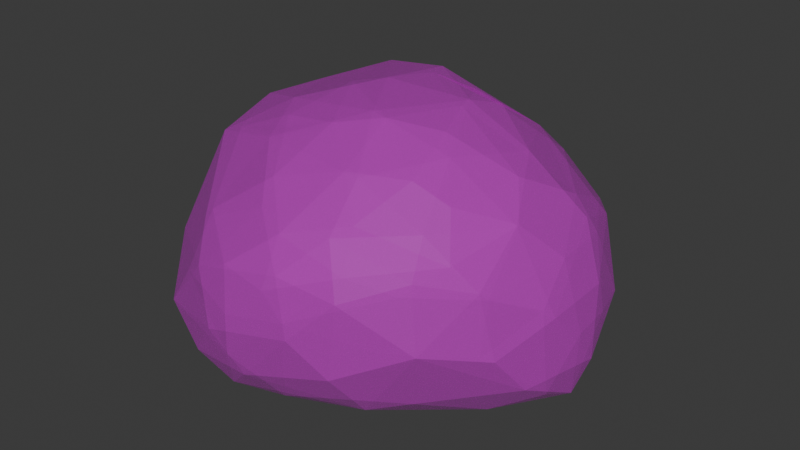 # Source: SM_Prop_Coral_07.blend  (saved by Blender 4.5.88; exported with 4.5.12 LTS)
import bpy
from mathutils import Matrix  # noqa: F401  (used for matrix-valued properties, if any)

bpy.ops.wm.read_factory_settings(use_empty=True)
scene = bpy.context.scene
scene.name = 'Scene'

# ---- collections
col_sm_prop_coral_07 = bpy.data.collections.new('SM_Prop_Coral_07'); scene.collection.children.link(col_sm_prop_coral_07)

# ---- images (referenced by path relative to the original .blend; pixels are not part of the script)
import os
ASSET_DIR = os.environ.get("B2B_ASSET_DIR", "")  # directory of the original .blend (textures are referenced by path, not embedded)
HERE = os.path.dirname(os.path.abspath(__file__))  # packed textures are extracted next to this script under _unpacked/

def load_image(name, relpath, width, height, colorspace="sRGB"):
    """Load a texture the original file referenced (path relative to the .blend, or extracted next to this script)."""
    p = next((c for c in (os.path.join(HERE, relpath), os.path.join(ASSET_DIR, relpath)) if relpath and os.path.exists(c)), "")
    if p:
        img = bpy.data.images.load(p, check_existing=True)
        img.name = name
    else:  # same state as the original file: an image datablock whose file is absent (Cycles renders it pink)
        img = bpy.data.images.new(name, width, height)
        img.source = "FILE"
        img.filepath = "//" + (relpath or name)
    img.colorspace_settings.name = colorspace
    return img
img_file399 = load_image('_file399', 'RopeBridge.png', 1024, 1024, 'sRGB')
img_file399_001 = load_image('_file399.001', 'RopeBridge.png', 1024, 1024, 'Non-Color')

# ---- materials (node trees are filled in below, after node groups)
mat_explorer_mat24 = bpy.data.materials.new('Explorer_MAT24')
mat_explorer_mat24.use_transparency_overlap = False
mat_explorer_mat24.show_transparent_back = False
mat_explorer_mat24.diffuse_color = (1.0, 1.0, 1.0, 1.0)
mat_explorer_mat24.roughness = 0.5528

# ---- material node trees
mat_explorer_mat24.use_nodes = True; mat_explorer_mat24.node_tree.nodes.clear()
_N = mat_explorer_mat24.node_tree.nodes; _L = mat_explorer_mat24.node_tree.links
n0 = _N.new('ShaderNodeBsdfPrincipled'); n0.name = 'Principled BSDF'; n0.location = (-200, 100)
n0.inputs[2].default_value = 0.5528
n0.inputs[27].default_value = (0.0, 0.0, 0.0, 1.0)
n0.inputs[28].default_value = 1.0
n1 = _N.new('ShaderNodeOutputMaterial'); n1.name = 'Material Output'; n1.location = (200, 100)
n2 = _N.new('ShaderNodeNormalMap'); n2.name = 'Normal Map'; n2.location = (-600, -600)
n2.label = 'Normal/Map'
n3 = _N.new('ShaderNodeTexImage'); n3.name = 'Image Texture'; n3.location = (-600, 300)
n3.image = img_file399
n4 = _N.new('ShaderNodeTexImage'); n4.name = 'Image Texture.001'; n4.location = (-600, -300)
n4.image = img_file399_001
_L.new(n0.outputs[0], n1.inputs[0])
_L.new(n2.outputs[0], n0.inputs[5])
_L.new(n3.outputs[0], n0.inputs[0])
_L.new(n4.outputs[0], n0.inputs[4])
n1.is_active_output = True

# ---- world
world_world = bpy.data.worlds.new('World'); scene.world = world_world
world_world.use_nodes = True; world_world.node_tree.nodes.clear()
_N = world_world.node_tree.nodes; _L = world_world.node_tree.links
n0 = _N.new('ShaderNodeOutputWorld'); n0.name = 'World Output'; n0.location = (200, 100)
n1 = _N.new('ShaderNodeBackground'); n1.name = 'Background'; n1.location = (-200, 100)
n1.inputs[0].default_value = (0.05088, 0.05088, 0.05088, 1.0)
_L.new(n1.outputs[0], n0.inputs[0])
n0.is_active_output = True
world_world.color = (0.05088, 0.05088, 0.05088)
world_world.sun_shadow_jitter_overblur = 0.0

# ---- meshes
me_mesh = bpy.data.meshes.new('Mesh')
me_mesh.from_pydata([(-0.1463, -0.01652, 0.01069), (-0.07175, -0.1329, 0.1544), (0.1073, 0.1293, 0.09695), (0.1125, 0.1185, 0.1339), (0.01364, -0.04301, 0.2318), (-0.03861, 0.1225, 0.01336), (-0.1272, 0.08723, 0.04177), (0.04357, -0.09396, 0.2059), (-0.1048, -0.03225, 2.435e-09), (0.1055, 0.02132, 0.2052), (-0.0427, 0.1397, 0.168), (-0.03816, -0.1664, 0.0881), (0.00121, 0.0541, 0.2368), (0.1115, -0.02603, 0.007585), (-0.173, -0.04182, 0.09479), (0.06883, -0.155, 0.08398), (-0.1053, -0.07932, 0.1975), (0.05633, 0.01523, 0.2336), (0.1034, -0.09683, 0.1834), (0.01034, 0.1605, 0.05926), (-0.01282, -0.1306, 0.1802), (0.1788, 0.005602, 0.06688), (-0.1705, 0.02956, 0.1013), (0.06428, 0.02912, 0.005), (-0.0847, 0.01382, 0.2195), (0.1477, 0.03769, 0.1585), (0.02479, -0.1571, 0.1503), (-0.05437, 0.06498, 0.001372), (0.07499, 0.08197, 0.198), (0.1225, -0.1275, 0.1111), (-0.1186, -0.1157, 0.1238), (0.01643, 0.1075, 0.005821), (0.1547, -0.08301, 0.09873), (-0.04772, -0.0871, 0.2096), (-0.01677, 0.1256, 0.1932), (0.07803, 0.1016, 0.02231), (0.07454, -0.1524, 0.1446), (-0.143, -0.02896, 0.1748), (0.08341, -0.04313, 0.2151), (-0.08746, -0.1105, 0.01571), (-0.05789, 0.1473, 0.06062), (-0.06325, -0.158, 0.05522), (0.1348, -0.03448, 0.1755), (-0.06794, 0.1506, 0.1331), (-0.1711, -0.0361, 0.0381), (0.1421, -0.08599, 0.1484), (0.07201, 0.1514, 0.1129), (-0.112, 0.1179, 0.1458), (0.1667, 0.001837, 0.03289), (-0.1094, 0.05137, 0.007287), (0.04004, -0.1653, 0.109), (-0.1484, -0.09317, 0.06536), (-0.009242, 0.0003425, 0.2399), (0.169, 0.02481, 0.1172), (-0.04911, 0.05169, 0.2315), (-0.05832, -0.1541, 0.1277), (0.1614, -0.05334, 0.06294), (0.002966, 0.1664, 0.1034), (-0.1479, 0.0304, 0.1661), (-0.01997, -0.1128, 0.007946), (0.1613, 0.06571, 0.09035), (0.132, 0.0715, 0.03638), (-0.09599, 0.1367, 0.0803), (0.1695, -0.03365, 0.1157), (-0.1349, -0.06989, 0.01655), (0.07285, 0.1388, 0.05618), (-0.04156, 0.0966, 0.2109), (-0.1689, 0.03024, 0.04232), (0.1394, 0.01224, 0.01311), (0.06305, 0.04606, 0.2238), (-0.1431, 0.07901, 0.1451), (0.06765, 0.1323, 0.1597), (-0.1426, 0.09329, 0.09188), (-0.03568, -0.149, 0.03351), (0.1121, -0.1193, 0.1593), (-0.008891, -0.1614, 0.0583), (-0.108, 0.06962, 0.1954), (0.1402, 0.08073, 0.1428), (0.05369, -0.1337, 0.1793), (0.149, 0.07263, 0.0638), (-0.1093, -0.141, 0.07363), (0.07602, -0.126, 0.047), (-0.0628, -0.0453, 0.2245), (-0.1069, -0.0287, 0.2127), (-0.007545, -0.0176, 0.003517)], [], [(27, 84, 8), (26, 55, 11), (44, 51, 14), (46, 71, 3), (76, 47, 70), (33, 7, 4), (49, 27, 8), (79, 2, 60), (60, 2, 3), (21, 53, 63), (52, 54, 24), (25, 28, 9), (35, 31, 65), (65, 31, 19), (6, 40, 5), (82, 33, 4), (56, 13, 48), (18, 45, 42), (51, 44, 64), (55, 80, 11), (4, 7, 38), (12, 52, 17), (46, 10, 71), (40, 19, 5), (5, 19, 31), (71, 10, 34), (28, 12, 69), (41, 80, 39), (73, 39, 59), (12, 28, 66), (66, 76, 54), (31, 23, 84), (13, 81, 59), (76, 70, 58), (16, 33, 82), (74, 29, 45), (21, 63, 56), (70, 72, 22), (47, 43, 62), (26, 78, 20), (29, 74, 36), (46, 65, 19), (65, 79, 61), (37, 24, 58), (51, 30, 14), (4, 38, 17), (9, 28, 69), (0, 49, 8), (18, 38, 7), (36, 74, 78), (10, 46, 57), (62, 43, 40), (20, 55, 26), (1, 33, 16), (60, 53, 21), (48, 13, 68), (44, 14, 22), (0, 67, 49), (49, 67, 6), (51, 39, 80), (80, 30, 51), (61, 79, 48), (37, 83, 24), (75, 81, 15), (73, 59, 81), (77, 28, 25), (60, 77, 53), (22, 14, 37), (11, 50, 26), (36, 15, 29), (5, 27, 49), (45, 29, 32), (30, 37, 14), (1, 16, 30), (27, 31, 84), (5, 31, 27), (56, 81, 13), (33, 20, 7), (1, 20, 33), (31, 35, 23), (61, 48, 68), (26, 36, 78), (36, 26, 50), (8, 59, 39), (64, 0, 8), (16, 37, 30), (37, 16, 83), (38, 9, 17), (18, 42, 38), (39, 51, 64), (62, 72, 47), (41, 11, 80), (11, 75, 50), (42, 9, 38), (25, 9, 42), (10, 57, 43), (0, 64, 44), (44, 67, 0), (45, 32, 63), (2, 46, 3), (46, 2, 65), (70, 47, 72), (28, 71, 34), (17, 52, 4), (79, 21, 48), (56, 48, 21), (6, 5, 49), (36, 50, 15), (15, 50, 75), (52, 82, 4), (40, 43, 57), (77, 25, 53), (53, 25, 63), (63, 25, 42), (66, 54, 12), (12, 54, 52), (1, 30, 55), (20, 1, 55), (63, 32, 56), (29, 56, 32), (40, 57, 19), (57, 46, 19), (58, 70, 22), (22, 37, 58), (66, 47, 76), (10, 66, 34), (60, 21, 79), (35, 61, 68), (35, 65, 61), (6, 62, 40), (45, 63, 42), (39, 64, 8), (28, 34, 66), (67, 22, 72), (67, 44, 22), (35, 68, 23), (13, 23, 68), (69, 12, 17), (9, 69, 17), (20, 78, 7), (71, 28, 3), (3, 28, 77), (72, 6, 67), (6, 72, 62), (73, 41, 39), (11, 41, 75), (74, 18, 78), (74, 45, 18), (75, 73, 81), (75, 41, 73), (76, 58, 24), (76, 24, 54), (84, 23, 13), (77, 60, 3), (47, 10, 43), (47, 66, 10), (78, 18, 7), (65, 2, 79), (55, 30, 80), (29, 81, 56), (15, 81, 29), (24, 82, 52), (16, 82, 83), (83, 82, 24), (84, 13, 59), (8, 84, 59)])
me_mesh.polygons.foreach_set('use_smooth', [True] * 166)
_k = set([(0, 8), (0, 44), (0, 49), (0, 64), (0, 67), (1, 16), (1, 20), (1, 30), (1, 33), (1, 55), (2, 3), (2, 46), (2, 60), (2, 65), (2, 79), (3, 28), (3, 46), (3, 60), (3, 71), (3, 77), (4, 7), (4, 17), (4, 33), (4, 38), (4, 52), (4, 82), (5, 6), (5, 19), (5, 27), (5, 31), (5, 40), (5, 49), (6, 40), (6, 49), (6, 62), (6, 67), (6, 72), (7, 18), (7, 20), (7, 33), (7, 38), (7, 78), (8, 27), (8, 39), (8, 49), (8, 59), (8, 64), (8, 84), (9, 17), (9, 25), (9, 28), (9, 38), (9, 42), (9, 69), (10, 34), (10, 43), (10, 46), (10, 47), (10, 57), (10, 66), (10, 71), (11, 26), (11, 41), (11, 50), (11, 55), (11, 75), (11, 80), (12, 17), (12, 28), (12, 52), (12, 54), (12, 66), (12, 69), (13, 23), (13, 48), (13, 56), (13, 59), (13, 68), (13, 81), (13, 84), (14, 22), (14, 30), (14, 37), (14, 44), (14, 51), (15, 29), (15, 36), (15, 50), (15, 75), (15, 81), (16, 30), (16, 33), (16, 37), (16, 82), (16, 83), (17, 38), (17, 52), (17, 69), (18, 38), (18, 42), (18, 45), (18, 74), (18, 78), (19, 31), (19, 40), (19, 46), (19, 57), (19, 65), (20, 26), (20, 33), (20, 55), (20, 78), (21, 48), (21, 53), (21, 56), (21, 60), (21, 63), (21, 79), (22, 37), (22, 44), (22, 58), (22, 67), (22, 70), (22, 72), (23, 31), (23, 35), (23, 68), (23, 84), (24, 37), (24, 52), (24, 54), (24, 58), (24, 76), (24, 82), (24, 83), (25, 28), (25, 42), (25, 53), (25, 63), (25, 77), (26, 36), (26, 50), (26, 55), (26, 78), (27, 31), (27, 49), (27, 84), (28, 34), (28, 66), (28, 69), (28, 71), (28, 77), (29, 32), (29, 36), (29, 45), (29, 56), (29, 74), (29, 81), (30, 37), (30, 51), (30, 55), (30, 80), (31, 35), (31, 65), (31, 84), (32, 45), (32, 56), (32, 63), (33, 82), (34, 66), (34, 71), (35, 61), (35, 65), (35, 68), (36, 50), (36, 74), (36, 78), (37, 58), (37, 83), (38, 42), (39, 41), (39, 51), (39, 59), (39, 64), (39, 73), (39, 80), (40, 43), (40, 57), (40, 62), (41, 73), (41, 75), (41, 80), (42, 45), (42, 63), (43, 47), (43, 57), (43, 62), (44, 51), (44, 64), (44, 67), (45, 63), (45, 74), (46, 57), (46, 65), (46, 71), (47, 62), (47, 66), (47, 70), (47, 72), (47, 76), (48, 56), (48, 61), (48, 68), (48, 79), (49, 67), (50, 75), (51, 64), (51, 80), (52, 54), (52, 82), (53, 60), (53, 63), (53, 77), (54, 66), (54, 76), (55, 80), (56, 63), (56, 81), (58, 70), (58, 76), (59, 73), (59, 81), (59, 84), (60, 77), (60, 79), (61, 65), (61, 68), (61, 79), (62, 72), (65, 79), (66, 76), (67, 72), (70, 72), (70, 76), (73, 75), (73, 81), (74, 78), (75, 81), (82, 83)])
me_mesh.attributes.new('sharp_edge', 'BOOLEAN', 'EDGE').data.foreach_set('value', [ (min(e.vertices), max(e.vertices)) in _k for e in me_mesh.edges])
_uv = me_mesh.uv_layers.new(name='map1')
_uv.uv.foreach_set('vector', [0.1393, 0.4961, 0.1391, 0.4437, 0.1392, 0.4437, 0.1386, 0.4961, 0.1388, 0.4437, 0.1387, 0.4961, 0.1392, 0.4961, 0.139, 0.4437, 0.1392, 0.4961, 0.1394, 0.4961, 0.1395, 0.4437, 0.1393, 0.4961, 0.1394, 0.4961, 0.1396, 0.4437, 0.1395, 0.4961, 0.139, 0.4437, 0.1388, 0.4961, 0.139, 0.4437, 0.1394, 0.4961, 0.1393, 0.4961, 0.1392, 0.4437, 0.1392, 0.4437, 0.1394, 0.4437, 0.1391, 0.4961, 0.1391, 0.4961, 0.1394, 0.4437, 0.1393, 0.4961, 0.139, 0.4961, 0.1391, 0.4437, 0.1389, 0.4961, 0.1391, 0.4961, 0.1393, 0.4961, 0.1393, 0.4437, 0.1391, 0.4961, 0.1393, 0.4437, 0.1391, 0.4961, 0.1394, 0.4437, 0.1394, 0.4437, 0.1394, 0.4961, 0.1394, 0.4961, 0.1394, 0.4437, 0.1395, 0.4961, 0.1395, 0.4961, 0.1396, 0.4437, 0.1395, 0.4437, 0.139, 0.4961, 0.139, 0.4437, 0.139, 0.4437, 0.1388, 0.4961, 0.139, 0.4961, 0.1391, 0.4437, 0.1388, 0.4437, 0.1388, 0.4437, 0.1389, 0.4961, 0.139, 0.4437, 0.1392, 0.4961, 0.1391, 0.4437, 0.1388, 0.4437, 0.1388, 0.4961, 0.1387, 0.4961, 0.139, 0.4437, 0.1388, 0.4961, 0.1389, 0.4961, 0.1393, 0.4437, 0.1391, 0.4961, 0.1392, 0.4437, 0.1394, 0.4961, 0.1396, 0.4437, 0.1395, 0.4437, 0.1396, 0.4437, 0.1395, 0.4961, 0.1395, 0.4437, 0.1395, 0.4437, 0.1395, 0.4961, 0.1394, 0.4437, 0.1395, 0.4437, 0.1396, 0.4437, 0.1395, 0.4961, 0.1393, 0.4437, 0.1393, 0.4437, 0.1392, 0.4961, 0.1387, 0.4961, 0.1388, 0.4961, 0.1389, 0.4961, 0.1387, 0.4961, 0.1389, 0.4961, 0.1388, 0.4961, 0.1393, 0.4437, 0.1393, 0.4437, 0.1394, 0.4961, 0.1394, 0.4961, 0.1394, 0.4961, 0.1393, 0.4961, 0.1394, 0.4437, 0.1391, 0.4961, 0.1391, 0.4437, 0.139, 0.4961, 0.1388, 0.4437, 0.1388, 0.4961, 0.1394, 0.4961, 0.1395, 0.4961, 0.1394, 0.4437, 0.139, 0.486, 0.139, 0.4437, 0.139, 0.4961, 0.1387, 0.4961, 0.1387, 0.4437, 0.1388, 0.4437, 0.139, 0.4961, 0.1389, 0.4961, 0.1388, 0.4961, 0.1395, 0.4961, 0.1395, 0.4961, 0.1394, 0.4437, 0.1396, 0.4437, 0.1396, 0.4961, 0.1396, 0.4898, 0.1386, 0.4961, 0.1387, 0.4437, 0.1387, 0.4878, 0.1387, 0.4437, 0.1387, 0.4961, 0.1386, 0.4961, 0.1394, 0.4961, 0.1394, 0.4961, 0.1395, 0.4961, 0.1394, 0.4961, 0.1392, 0.4437, 0.1392, 0.4961, 0.1392, 0.4961, 0.1393, 0.4437, 0.1394, 0.4437, 0.139, 0.4437, 0.1389, 0.4437, 0.1392, 0.4961, 0.139, 0.4437, 0.1389, 0.4961, 0.1392, 0.4437, 0.1391, 0.4961, 0.1393, 0.4437, 0.1392, 0.4961, 0.1393, 0.4437, 0.1394, 0.4961, 0.1392, 0.4437, 0.1388, 0.4437, 0.1389, 0.4961, 0.1388, 0.4961, 0.1386, 0.4961, 0.1387, 0.4961, 0.1387, 0.4437, 0.1396, 0.4437, 0.1394, 0.4961, 0.1396, 0.4437, 0.1396, 0.4898, 0.1396, 0.4961, 0.1396, 0.4437, 0.1387, 0.4878, 0.1388, 0.4437, 0.1386, 0.4961, 0.1388, 0.4961, 0.139, 0.4437, 0.139, 0.486, 0.1391, 0.4961, 0.1391, 0.4437, 0.139, 0.4961, 0.1391, 0.4437, 0.139, 0.4961, 0.139, 0.4961, 0.1392, 0.4961, 0.1392, 0.4961, 0.1394, 0.4437, 0.1393, 0.4437, 0.1394, 0.4437, 0.1394, 0.4961, 0.1394, 0.4961, 0.1394, 0.4437, 0.1395, 0.4961, 0.139, 0.4437, 0.1389, 0.4961, 0.1388, 0.4961, 0.1388, 0.4961, 0.1389, 0.4437, 0.139, 0.4437, 0.1392, 0.4961, 0.1392, 0.4437, 0.1391, 0.4437, 0.1392, 0.4961, 0.1391, 0.4961, 0.1393, 0.4437, 0.1387, 0.4437, 0.1388, 0.4437, 0.1386, 0.4961, 0.1387, 0.4961, 0.1388, 0.4961, 0.1388, 0.4437, 0.1393, 0.4437, 0.1393, 0.4437, 0.1391, 0.4961, 0.1391, 0.4961, 0.1393, 0.4437, 0.1391, 0.4437, 0.1394, 0.4437, 0.1392, 0.4961, 0.1392, 0.4961, 0.1387, 0.4961, 0.1387, 0.4437, 0.1386, 0.4961, 0.1386, 0.4961, 0.1386, 0.4961, 0.1387, 0.4437, 0.1395, 0.4437, 0.1393, 0.4961, 0.1394, 0.4961, 0.1388, 0.4437, 0.1387, 0.4437, 0.1388, 0.4961, 0.1389, 0.4437, 0.1392, 0.4961, 0.1392, 0.4961, 0.1388, 0.4961, 0.139, 0.486, 0.1389, 0.4437, 0.1393, 0.4961, 0.1394, 0.4437, 0.1391, 0.4437, 0.1395, 0.4437, 0.1394, 0.4437, 0.1393, 0.4961, 0.1388, 0.4961, 0.1388, 0.4437, 0.139, 0.4961, 0.139, 0.4437, 0.1387, 0.4878, 0.1388, 0.4961, 0.1388, 0.4961, 0.1387, 0.4878, 0.139, 0.4437, 0.1394, 0.4437, 0.1394, 0.4437, 0.1391, 0.4961, 0.1392, 0.4961, 0.1391, 0.4437, 0.139, 0.4961, 0.1386, 0.4961, 0.1386, 0.4961, 0.1387, 0.4437, 0.1386, 0.4961, 0.1386, 0.4961, 0.1387, 0.4437, 0.1392, 0.4437, 0.1388, 0.4961, 0.1389, 0.4961, 0.1391, 0.4437, 0.1393, 0.4437, 0.1392, 0.4437, 0.139, 0.486, 0.1392, 0.4961, 0.1389, 0.4437, 0.1392, 0.4961, 0.139, 0.486, 0.1391, 0.4961, 0.1389, 0.4961, 0.1391, 0.4961, 0.1392, 0.4437, 0.1388, 0.4437, 0.1389, 0.4961, 0.1389, 0.4961, 0.1389, 0.4961, 0.139, 0.4437, 0.1391, 0.4437, 0.1396, 0.4898, 0.1395, 0.4961, 0.1396, 0.4437, 0.1387, 0.4961, 0.1387, 0.4961, 0.1388, 0.4961, 0.1387, 0.4961, 0.1387, 0.4437, 0.1387, 0.4437, 0.1389, 0.4961, 0.1391, 0.4961, 0.1389, 0.4961, 0.1391, 0.4961, 0.1391, 0.4961, 0.1389, 0.4961, 0.1396, 0.4437, 0.1396, 0.4437, 0.1396, 0.4961, 0.1393, 0.4437, 0.1391, 0.4437, 0.1392, 0.4961, 0.1392, 0.4961, 0.1394, 0.4437, 0.1393, 0.4437, 0.1388, 0.4437, 0.1388, 0.4961, 0.1389, 0.4961, 0.1394, 0.4437, 0.1394, 0.4961, 0.1393, 0.4961, 0.1394, 0.4961, 0.1394, 0.4437, 0.1394, 0.4961, 0.1395, 0.4961, 0.1396, 0.4437, 0.1395, 0.4961, 0.1393, 0.4437, 0.1395, 0.4437, 0.1395, 0.4961, 0.1392, 0.4437, 0.1391, 0.4961, 0.139, 0.4437, 0.1392, 0.4437, 0.139, 0.4961, 0.1391, 0.4437, 0.1388, 0.4961, 0.1391, 0.4437, 0.139, 0.4961, 0.1395, 0.4961, 0.1395, 0.4437, 0.1394, 0.4961, 0.1386, 0.4961, 0.1387, 0.4437, 0.1386, 0.4961, 0.1386, 0.4961, 0.1387, 0.4437, 0.1387, 0.4437, 0.1391, 0.4961, 0.139, 0.4961, 0.139, 0.4437, 0.1396, 0.4437, 0.1396, 0.4961, 0.1396, 0.4437, 0.1393, 0.4437, 0.1391, 0.4961, 0.1391, 0.4437, 0.1391, 0.4437, 0.1391, 0.4961, 0.1389, 0.4961, 0.1389, 0.4961, 0.1391, 0.4961, 0.1389, 0.4961, 0.1394, 0.4961, 0.1393, 0.4961, 0.1393, 0.4437, 0.1393, 0.4437, 0.1393, 0.4961, 0.1391, 0.4961, 0.1388, 0.4961, 0.1389, 0.4437, 0.1388, 0.4437, 0.1387, 0.4878, 0.1388, 0.4961, 0.1388, 0.4437, 0.1389, 0.4961, 0.1388, 0.4961, 0.1388, 0.4961, 0.1387, 0.4437, 0.1388, 0.4961, 0.1388, 0.4961, 0.1396, 0.4437, 0.1396, 0.4437, 0.1395, 0.4961, 0.1396, 0.4437, 0.1394, 0.4961, 0.1395, 0.4961, 0.1394, 0.4437, 0.1395, 0.4961, 0.1394, 0.4437, 0.1394, 0.4437, 0.1392, 0.4961, 0.1394, 0.4437, 0.1394, 0.4961, 0.1396, 0.4437, 0.1394, 0.4961, 0.1396, 0.4437, 0.1394, 0.4961, 0.1395, 0.4961, 0.1391, 0.4961, 0.139, 0.4961, 0.1392, 0.4437, 0.1394, 0.4437, 0.1392, 0.4961, 0.139, 0.4961, 0.1394, 0.4437, 0.1394, 0.4961, 0.1392, 0.4961, 0.1395, 0.4961, 0.1396, 0.4898, 0.1396, 0.4437, 0.1388, 0.4437, 0.1389, 0.4961, 0.1389, 0.4961, 0.1389, 0.4961, 0.1391, 0.4437, 0.1392, 0.4437, 0.1393, 0.4437, 0.1395, 0.4961, 0.1394, 0.4961, 0.1394, 0.4437, 0.1394, 0.4437, 0.1395, 0.4961, 0.1394, 0.4437, 0.1392, 0.4961, 0.1394, 0.4437, 0.1394, 0.4437, 0.139, 0.4961, 0.1391, 0.4961, 0.139, 0.4961, 0.1391, 0.4961, 0.139, 0.4961, 0.1392, 0.4961, 0.1393, 0.4437, 0.1392, 0.4437, 0.1391, 0.4961, 0.1392, 0.4961, 0.1392, 0.4437, 0.1387, 0.4878, 0.1387, 0.4437, 0.1388, 0.4961, 0.1395, 0.4437, 0.1393, 0.4437, 0.1393, 0.4961, 0.1393, 0.4961, 0.1393, 0.4437, 0.1393, 0.4437, 0.1395, 0.4961, 0.1395, 0.4961, 0.1394, 0.4437, 0.1395, 0.4961, 0.1395, 0.4961, 0.1396, 0.4898, 0.1387, 0.4961, 0.1387, 0.4961, 0.1389, 0.4961, 0.1387, 0.4961, 0.1387, 0.4961, 0.1387, 0.4437, 0.1387, 0.4961, 0.1388, 0.4437, 0.1387, 0.4437, 0.1387, 0.4961, 0.1388, 0.4437, 0.1388, 0.4437, 0.1387, 0.4437, 0.1387, 0.4961, 0.1388, 0.4437, 0.1387, 0.4437, 0.1387, 0.4961, 0.1387, 0.4961, 0.1394, 0.4961, 0.1394, 0.4437, 0.1393, 0.4437, 0.1394, 0.4961, 0.1393, 0.4437, 0.1393, 0.4961, 0.1391, 0.4437, 0.1391, 0.4961, 0.139, 0.4961, 0.1393, 0.4437, 0.1391, 0.4961, 0.1393, 0.4961, 0.1396, 0.4437, 0.1396, 0.4437, 0.1396, 0.4961, 0.1396, 0.4437, 0.1394, 0.4961, 0.1396, 0.4437, 0.1387, 0.4437, 0.1388, 0.4437, 0.1388, 0.4961, 0.1394, 0.4961, 0.1394, 0.4437, 0.1392, 0.4437, 0.1388, 0.4437, 0.1389, 0.4437, 0.1388, 0.4961, 0.1387, 0.4437, 0.1388, 0.4437, 0.1388, 0.4961, 0.1386, 0.4961, 0.1388, 0.4437, 0.1387, 0.4437, 0.1393, 0.4437, 0.139, 0.4961, 0.1391, 0.4961, 0.139, 0.486, 0.139, 0.4961, 0.1391, 0.4961, 0.1391, 0.4961, 0.139, 0.4961, 0.1393, 0.4437, 0.1391, 0.4437, 0.139, 0.4961, 0.1388, 0.4961, 0.1392, 0.4437, 0.1391, 0.4437, 0.1388, 0.4961])
me_mesh.materials.append(mat_explorer_mat24)
me_mesh.update()
me_mesh.normals_split_custom_set([tuple(v) for v in zip(*[iter([0.0369, -0.005031, -0.9993, 0.0369, -0.005031, -0.9993, 0.0369, -0.005031, -0.9993, -0.1019, -0.9635, 0.2475, -0.1019, -0.9635, 0.2475, -0.1019, -0.9635, 0.2475, -0.9148, -0.3975, -0.07183, -0.9148, -0.3975, -0.07183, -0.9148, -0.3975, -0.07183, 0.4606, 0.8054, 0.373, 0.4606, 0.8054, 0.373, 0.4606, 0.8054, 0.373, -0.655, 0.5145, 0.5534, -0.655, 0.5145, 0.5534, -0.655, 0.5145, 0.5534, 0.002446, -0.4523, 0.8919, 0.002446, -0.4523, 0.8919, 0.002446, -0.4523, 0.8919, -0.1259, 0.07926, -0.9889, -0.1259, 0.07926, -0.9889, -0.1259, 0.07926, -0.9889, 0.7421, 0.6472, -0.1748, 0.7421, 0.6472, -0.1748, 0.7421, 0.6472, -0.1748, 0.7644, 0.6398, 0.07933, 0.7644, 0.6398, 0.07933, 0.7644, 0.6398, 0.07933, 0.9816, 0.004058, 0.1908, 0.9816, 0.004058, 0.1908, 0.9816, 0.004058, 0.1908, -0.269, -0.05106, 0.9618, -0.269, -0.05106, 0.9618, -0.269, -0.05106, 0.9618, 0.6108, 0.3884, 0.6899, 0.6108, 0.3884, 0.6899, 0.6108, 0.3884, 0.6899, 0.2507, 0.6711, -0.6977, 0.2507, 0.6711, -0.6977, 0.2507, 0.6711, -0.6977, 0.2121, 0.7058, -0.6759, 0.2121, 0.7058, -0.6759, 0.2121, 0.7058, -0.6759, -0.4554, 0.6984, -0.5522, -0.4554, 0.6984, -0.5522, -0.4554, 0.6984, -0.5522, -0.0779, -0.3596, 0.9298, -0.0779, -0.3596, 0.9298, -0.0779, -0.3596, 0.9298, 0.5484, -0.44, -0.7111, 0.5484, -0.44, -0.7111, 0.5484, -0.44, -0.7111, 0.6872, -0.2602, 0.6783, 0.6872, -0.2602, 0.6783, 0.6872, -0.2602, 0.6783, -0.738, -0.5062, -0.4463, -0.738, -0.5062, -0.4463, -0.738, -0.5062, -0.4463, -0.3537, -0.929, 0.1084, -0.3537, -0.929, 0.1084, -0.3537, -0.929, 0.1084, 0.2187, -0.3374, 0.9156, 0.2187, -0.3374, 0.9156, 0.2187, -0.3374, 0.9156, 0.08655, 0.04014, 0.9954, 0.08655, 0.04014, 0.9954, 0.08655, 0.04014, 0.9954, 0.09085, 0.9185, 0.3849, 0.09085, 0.9185, 0.3849, 0.09085, 0.9185, 0.3849, -0.1731, 0.8414, -0.512, -0.1731, 0.8414, -0.512, -0.1731, 0.8414, -0.512, 0.09892, 0.7121, -0.6951, 0.09892, 0.7121, -0.6951, 0.09892, 0.7121, -0.6951, 0.09209, 0.9066, 0.4118, 0.09209, 0.9066, 0.4118, 0.09209, 0.9066, 0.4118, 0.2401, 0.513, 0.8241, 0.2401, 0.513, 0.8241, 0.2401, 0.513, 0.8241, -0.4733, -0.6931, -0.5437, -0.4733, -0.6931, -0.5437, -0.4733, -0.6931, -0.5437, -0.1149, -0.5399, -0.8339, -0.1149, -0.5399, -0.8339, -0.1149, -0.5399, -0.8339, 0.1632, 0.6282, 0.7607, 0.1632, 0.6282, 0.7607, 0.1632, 0.6282, 0.7607, -0.3695, 0.4376, 0.8197, -0.3695, 0.4376, 0.8197, -0.3695, 0.4376, 0.8197, 0.009906, 0.01651, -0.9998, 0.009906, 0.01651, -0.9998, 0.009906, 0.01651, -0.9998, 0.2868, -0.438, -0.852, 0.2868, -0.438, -0.852, 0.2868, -0.438, -0.852, -0.746, 0.3244, 0.5815, -0.746, 0.3244, 0.5815, -0.746, 0.3244, 0.5815, -0.2397, -0.4016, 0.8839, -0.2397, -0.4016, 0.8839, -0.2397, -0.4016, 0.8839, 0.7588, -0.5955, 0.2638, 0.7588, -0.5955, 0.2638, 0.7588, -0.5955, 0.2638, 0.9589, -0.2807, -0.04233, 0.9589, -0.2807, -0.04233, 0.9589, -0.2807, -0.04233, -0.9058, 0.4111, 0.1022, -0.9058, 0.4111, 0.1022, -0.9058, 0.4111, 0.1022, -0.576, 0.8122, 0.09223, -0.576, 0.8122, 0.09223, -0.576, 0.8122, 0.09223, -0.0271, -0.7653, 0.6431, -0.0271, -0.7653, 0.6431, -0.0271, -0.7653, 0.6431, 0.5802, -0.7733, 0.2557, 0.5802, -0.7733, 0.2557, 0.5802, -0.7733, 0.2557, 0.3126, 0.9281, -0.2024, 0.3126, 0.9281, -0.2024, 0.3126, 0.9281, -0.2024, 0.6207, 0.6667, -0.4126, 0.6207, 0.6667, -0.4126, 0.6207, 0.6667, -0.4126, -0.6353, 0.06099, 0.7699, -0.6353, 0.06099, 0.7699, -0.6353, 0.06099, 0.7699, -0.8246, -0.5213, 0.2197, -0.8246, -0.5213, 0.2197, -0.8246, -0.5213, 0.2197, 0.228, -0.197, 0.9535, 0.228, -0.197, 0.9535, 0.228, -0.197, 0.9535, 0.5445, 0.363, 0.7561, 0.5445, 0.363, 0.7561, 0.5445, 0.363, 0.7561, -0.2231, 0.07247, -0.9721, -0.2231, 0.07247, -0.9721, -0.2231, 0.07247, -0.9721, 0.3062, -0.3968, 0.8653, 0.3062, -0.3968, 0.8653, 0.3062, -0.3968, 0.8653, 0.3801, -0.7003, 0.6042, 0.3801, -0.7003, 0.6042, 0.3801, -0.7003, 0.6042, 0.1281, 0.8814, 0.4546, 0.1281, 0.8814, 0.4546, 0.1281, 0.8814, 0.4546, -0.3088, 0.9473, -0.08529, -0.3088, 0.9473, -0.08529, -0.3088, 0.9473, -0.08529, -0.1722, -0.8352, 0.5222, -0.1722, -0.8352, 0.5222, -0.1722, -0.8352, 0.5222, -0.2364, -0.6947, 0.6794, -0.2364, -0.6947, 0.6794, -0.2364, -0.6947, 0.6794, 0.9649, 0.2447, 0.09568, 0.9649, 0.2447, 0.09568, 0.9649, 0.2447, 0.09568, 0.5045, -0.2476, -0.8271, 0.5045, -0.2476, -0.8271, 0.5045, -0.2476, -0.8271, -0.9988, 0.03824, -0.03075, -0.9988, 0.03824, -0.03075, -0.9988, 0.03824, -0.03075, -0.557, 0.2631, -0.7878, -0.557, 0.2631, -0.7878, -0.557, 0.2631, -0.7878, -0.5663, 0.4078, -0.7162, -0.5663, 0.4078, -0.7162, -0.5663, 0.4078, -0.7162, -0.6048, -0.5874, -0.5378, -0.6048, -0.5874, -0.5378, -0.6048, -0.5874, -0.5378, -0.7776, -0.6074, 0.1626, -0.7776, -0.6074, 0.1626, -0.7776, -0.6074, 0.1626, 0.7682, 0.4079, -0.4934, 0.7682, 0.4079, -0.4934, 0.7682, 0.4079, -0.4934, -0.7, 0.2579, 0.6659, -0.7, 0.2579, 0.6659, -0.7, 0.2579, 0.6659, 0.2516, -0.7843, -0.567, 0.2516, -0.7843, -0.567, 0.2516, -0.7843, -0.567, 0.2192, -0.6252, -0.7491, 0.2192, -0.6252, -0.7491, 0.2192, -0.6252, -0.7491, 0.6056, 0.3641, 0.7076, 0.6056, 0.3641, 0.7076, 0.6056, 0.3641, 0.7076, 0.9016, 0.3431, 0.2636, 0.9016, 0.3431, 0.2636, 0.9016, 0.3431, 0.2636, -0.9364, 0.001381, 0.351, -0.9364, 0.001381, 0.351, -0.9364, 0.001381, 0.351, -0.03484, -0.9826, 0.1824, -0.03484, -0.9826, 0.1824, -0.03484, -0.9826, 0.1824, 0.4583, -0.8888, -0.004391, 0.4583, -0.8888, -0.004391, 0.4583, -0.8888, -0.004391, -0.1631, 0.2439, -0.956, -0.1631, 0.2439, -0.956, -0.1631, 0.2439, -0.956, 0.8194, -0.5454, 0.1764, 0.8194, -0.5454, 0.1764, 0.8194, -0.5454, 0.1764, -0.8103, -0.4494, 0.3761, -0.8103, -0.4494, 0.3761, -0.8103, -0.4494, 0.3761, -0.551, -0.7047, 0.4471, -0.551, -0.7047, 0.4471, -0.551, -0.7047, 0.4471, 0.05841, 0.007192, -0.9983, 0.05841, 0.007192, -0.9983, 0.05841, 0.007192, -0.9983, -0.07257, 0.2225, -0.9722, -0.07257, 0.2225, -0.9722, -0.07257, 0.2225, -0.9722, 0.5297, -0.4674, -0.7077, 0.5297, -0.4674, -0.7077, 0.5297, -0.4674, -0.7077, -0.00873, -0.5647, 0.8252, -0.00873, -0.5647, 0.8252, -0.00873, -0.5647, 0.8252, -0.272, -0.679, 0.6819, -0.272, -0.679, 0.6819, -0.272, -0.679, 0.6819, 0.2701, 0.1748, -0.9468, 0.2701, 0.1748, -0.9468, 0.2701, 0.1748, -0.9468, 0.633, 0.3503, -0.6903, 0.633, 0.3503, -0.6903, 0.633, 0.3503, -0.6903, 0.1402, -0.8347, 0.5325, 0.1402, -0.8347, 0.5325, 0.1402, -0.8347, 0.5325, 0.1181, -0.9647, 0.2353, 0.1181, -0.9647, 0.2353, 0.1181, -0.9647, 0.2353, -0.1191, -0.2209, -0.968, -0.1191, -0.2209, -0.968, -0.1191, -0.2209, -0.968, -0.3054, -0.1683, -0.9372, -0.3054, -0.1683, -0.9372, -0.3054, -0.1683, -0.9372, -0.8163, -0.4458, 0.3672, -0.8163, -0.4458, 0.3672, -0.8163, -0.4458, 0.3672, -0.7045, -0.2238, 0.6735, -0.7045, -0.2238, 0.6735, -0.7045, -0.2238, 0.6735, 0.5044, -0.03995, 0.8625, 0.5044, -0.03995, 0.8625, 0.5044, -0.03995, 0.8625, 0.6184, -0.2157, 0.7557, 0.6184, -0.2157, 0.7557, 0.6184, -0.2157, 0.7557, -0.5766, -0.6636, -0.4766, -0.5766, -0.6636, -0.4766, -0.5766, -0.6636, -0.4766, -0.674, 0.7372, 0.0468, -0.674, 0.7372, 0.0468, -0.674, 0.7372, 0.0468, -0.3397, -0.9403, 0.01942, -0.3397, -0.9403, 0.01942, -0.3397, -0.9403, 0.01942, 0.04624, -0.9916, -0.1209, 0.04624, -0.9916, -0.1209, 0.04624, -0.9916, -0.1209, 0.6173, -0.09103, 0.7814, 0.6173, -0.09103, 0.7814, 0.6173, -0.09103, 0.7814, 0.7359, 0.02729, 0.6765, 0.7359, 0.02729, 0.6765, 0.7359, 0.02729, 0.6765, -0.06637, 0.9379, 0.3405, -0.06637, 0.9379, 0.3405, -0.06637, 0.9379, 0.3405, -0.6412, -0.2178, -0.7358, -0.6412, -0.2178, -0.7358, -0.6412, -0.2178, -0.7358, -0.7628, 0.06565, -0.6433, -0.7628, 0.06565, -0.6433, -0.7628, 0.06565, -0.6433, 0.9136, -0.3467, 0.2123, 0.9136, -0.3467, 0.2123, 0.9136, -0.3467, 0.2123, 0.5732, 0.8047, 0.1546, 0.5732, 0.8047, 0.1546, 0.5732, 0.8047, 0.1546, 0.459, 0.8686, -0.1869, 0.459, 0.8686, -0.1869, 0.459, 0.8686, -0.1869, -0.7722, 0.6154, 0.1582, -0.7722, 0.6154, 0.1582, -0.7722, 0.6154, 0.1582, 0.2504, 0.6098, 0.752, 0.2504, 0.6098, 0.752, 0.2504, 0.6098, 0.752, 0.122, -0.1203, 0.9852, 0.122, -0.1203, 0.9852, 0.122, -0.1203, 0.9852, 0.8621, 0.3681, -0.3483, 0.8621, 0.3681, -0.3483, 0.8621, 0.3681, -0.3483, 0.92, -0.252, -0.3002, 0.92, -0.252, -0.3002, 0.92, -0.252, -0.3002, -0.4388, 0.5002, -0.7465, -0.4388, 0.5002, -0.7465, -0.4388, 0.5002, -0.7465, 0.3425, -0.9395, 0.008727, 0.3425, -0.9395, 0.008727, 0.3425, -0.9395, 0.008727, 0.1519, -0.9634, -0.2207, 0.1519, -0.9634, -0.2207, 0.1519, -0.9634, -0.2207, -0.0857, -0.2271, 0.9701, -0.0857, -0.2271, 0.9701, -0.0857, -0.2271, 0.9701, -0.2479, 0.9657, -0.07768, -0.2479, 0.9657, -0.07768, -0.2479, 0.9657, -0.07768, 0.8851, 0.2879, 0.3656, 0.8851, 0.2879, 0.3656, 0.8851, 0.2879, 0.3656, 0.8888, -0.003561, 0.4583, 0.8888, -0.003561, 0.4583, 0.8888, -0.003561, 0.4583, 0.8645, -0.03678, 0.5013, 0.8645, -0.03678, 0.5013, 0.8645, -0.03678, 0.5013, -0.1157, 0.4297, 0.8955, -0.1157, 0.4297, 0.8955, -0.1157, 0.4297, 0.8955, -0.1091, 0.07792, 0.991, -0.1091, 0.07792, 0.991, -0.1091, 0.07792, 0.991, -0.5181, -0.7779, 0.3556, -0.5181, -0.7779, 0.3556, -0.5181, -0.7779, 0.3556, -0.2055, -0.8149, 0.5419, -0.2055, -0.8149, 0.5419, -0.2055, -0.8149, 0.5419, 0.9612, -0.272, -0.04595, 0.9612, -0.272, -0.04595, 0.9612, -0.272, -0.04595, 0.6978, -0.61, -0.3755, 0.6978, -0.61, -0.3755, 0.6978, -0.61, -0.3755, -0.1906, 0.9685, -0.1605, -0.1906, 0.9685, -0.1605, -0.1906, 0.9685, -0.1605, 0.2226, 0.9706, -0.09171, 0.2226, 0.9706, -0.09171, 0.2226, 0.9706, -0.09171, -0.9203, 0.2276, 0.3183, -0.9203, 0.2276, 0.3183, -0.9203, 0.2276, 0.3183, -0.9436, -0.02855, 0.3298, -0.9436, -0.02855, 0.3298, -0.9436, -0.02855, 0.3298, -0.4113, 0.6365, 0.6524, -0.4113, 0.6365, 0.6524, -0.4113, 0.6365, 0.6524, -0.2966, 0.67, 0.6806, -0.2966, 0.67, 0.6806, -0.2966, 0.67, 0.6806, 0.8745, 0.3755, -0.3069, 0.8745, 0.3755, -0.3069, 0.8745, 0.3755, -0.3069, 0.4251, 0.3764, -0.8232, 0.4251, 0.3764, -0.8232, 0.4251, 0.3764, -0.8232, 0.5033, 0.6195, -0.6024, 0.5033, 0.6195, -0.6024, 0.5033, 0.6195, -0.6024, -0.4701, 0.7076, -0.5275, -0.4701, 0.7076, -0.5275, -0.4701, 0.7076, -0.5275, 0.8572, -0.1403, 0.4956, 0.8572, -0.1403, 0.4956, 0.8572, -0.1403, 0.4956, -0.2214, -0.239, -0.9454, -0.2214, -0.239, -0.9454, -0.2214, -0.239, -0.9454, 0.1518, 0.4184, 0.8955, 0.1518, 0.4184, 0.8955, 0.1518, 0.4184, 0.8955, -0.9171, 0.3981, -0.02002, -0.9171, 0.3981, -0.02002, -0.9171, 0.3981, -0.02002, -0.9991, 0.03407, -0.02642, -0.9991, 0.03407, -0.02642, -0.9991, 0.03407, -0.02642, 0.15, 0.2026, -0.9677, 0.15, 0.2026, -0.9677, 0.15, 0.2026, -0.9677, 0.1197, 0.05608, -0.9912, 0.1197, 0.05608, -0.9912, 0.1197, 0.05608, -0.9912, 0.2303, 0.2485, 0.9409, 0.2303, 0.2485, 0.9409, 0.2303, 0.2485, 0.9409, 0.4781, 0.1694, 0.8618, 0.4781, 0.1694, 0.8618, 0.4781, 0.1694, 0.8618, -0.01512, -0.558, 0.8297, -0.01512, -0.558, 0.8297, -0.01512, -0.558, 0.8297, 0.5347, 0.5603, 0.6326, 0.5347, 0.5603, 0.6326, 0.5347, 0.5603, 0.6326, 0.5459, 0.5491, 0.6329, 0.5459, 0.5491, 0.6329, 0.5459, 0.5491, 0.6329, -0.7697, 0.5607, -0.3052, -0.7697, 0.5607, -0.3052, -0.7697, 0.5607, -0.3052, -0.6892, 0.6629, -0.2927, -0.6892, 0.6629, -0.2927, -0.6892, 0.6629, -0.2927, -0.2908, -0.6949, -0.6577, -0.2908, -0.6949, -0.6577, -0.2908, -0.6949, -0.6577, -0.04883, -0.9761, -0.2117, -0.04883, -0.9761, -0.2117, -0.04883, -0.9761, -0.2117, 0.3881, -0.6003, 0.6993, 0.3881, -0.6003, 0.6993, 0.3881, -0.6003, 0.6993, 0.6738, -0.4033, 0.6192, 0.6738, -0.4033, 0.6192, 0.6738, -0.4033, 0.6192, 0.2293, -0.7485, -0.6222, 0.2293, -0.7485, -0.6222, 0.2293, -0.7485, -0.6222, -0.03286, -0.9077, -0.4184, -0.03286, -0.9077, -0.4184, -0.03286, -0.9077, -0.4184, -0.6337, 0.06903, 0.7705, -0.6337, 0.06903, 0.7705, -0.6337, 0.06903, 0.7705, -0.4757, 0.1746, 0.8621, -0.4757, 0.1746, 0.8621, -0.4757, 0.1746, 0.8621, 0.03281, -0.01872, -0.9993, 0.03281, -0.01872, -0.9993, 0.03281, -0.01872, -0.9993, 0.7828, 0.6062, 0.1406, 0.7828, 0.6062, 0.1406, 0.7828, 0.6062, 0.1406, -0.4042, 0.7485, 0.5257, -0.4042, 0.7485, 0.5257, -0.4042, 0.7485, 0.5257, -0.41, 0.6382, 0.6516, -0.41, 0.6382, 0.6516, -0.41, 0.6382, 0.6516, 0.2884, -0.4799, 0.8285, 0.2884, -0.4799, 0.8285, 0.2884, -0.4799, 0.8285, 0.6293, 0.681, -0.3744, 0.6293, 0.681, -0.3744, 0.6293, 0.681, -0.3744, -0.5255, -0.7949, 0.3033, -0.5255, -0.7949, 0.3033, -0.5255, -0.7949, 0.3033, 0.6221, -0.6291, -0.4661, 0.6221, -0.6291, -0.4661, 0.6221, -0.6291, -0.4661, 0.5748, -0.6941, -0.4333, 0.5748, -0.6941, -0.4333, 0.5748, -0.6941, -0.4333, -0.2636, -0.01649, 0.9645, -0.2636, -0.01649, 0.9645, -0.2636, -0.01649, 0.9645, -0.3457, -0.2787, 0.896, -0.3457, -0.2787, 0.896, -0.3457, -0.2787, 0.896, -0.2656, -0.01728, 0.9639, -0.2656, -0.01728, 0.9639, -0.2656, -0.01728, 0.9639, 0.03053, -0.05041, -0.9983, 0.03053, -0.05041, -0.9983, 0.03053, -0.05041, -0.9983, 0.04394, -0.05213, -0.9977, 0.04394, -0.05213, -0.9977, 0.04394, -0.05213, -0.9977])] * 3)])

# ---- objects
ob_sm_prop_coral_07 = bpy.data.objects.new('SM_Prop_Coral_07', me_mesh)

# ---- transforms, parenting, visibility, modifiers, constraints
ob_sm_prop_coral_07.location = (0.0, 0.0, 0.0)
ob_sm_prop_coral_07.color = (0.8, 0.8, 0.8, 1.0)

# ---- collection membership
col_sm_prop_coral_07.objects.link(ob_sm_prop_coral_07)

# ---- scene / render settings (as saved in the file)
scene.frame_start = 1; scene.frame_end = 250; scene.frame_set(1)
scene.render.engine = 'BLENDER_EEVEE_NEXT'
bpy.context.view_layer.update()

# ---- added for rendering (the .blend has no active camera and no usable light): camera, sun
cam_auto = bpy.data.cameras.new('AutoCamera')
cam_auto.lens = 50.0
cam_auto.sensor_width = 36.0
cam_auto.clip_end = 1000.0
ob_auto_camera = bpy.data.objects.new('AutoCamera', cam_auto)
scene.collection.objects.link(ob_auto_camera)
ob_auto_camera.location = (0.502952, -0.600053, 0.519999)
ob_auto_camera.rotation_euler = (1.09748, -7.21219e-08, 0.694738)
scene.camera = ob_auto_camera
light_auto_sun = bpy.data.lights.new('AutoSun', 'SUN')
light_auto_sun.energy = 3.0
light_auto_sun.angle = 0.0523599
ob_auto_sun = bpy.data.objects.new('AutoSun', light_auto_sun)
scene.collection.objects.link(ob_auto_sun)
ob_auto_sun.rotation_euler = (0.872665, 0.174533, 0.523599)
bpy.context.view_layer.update()

